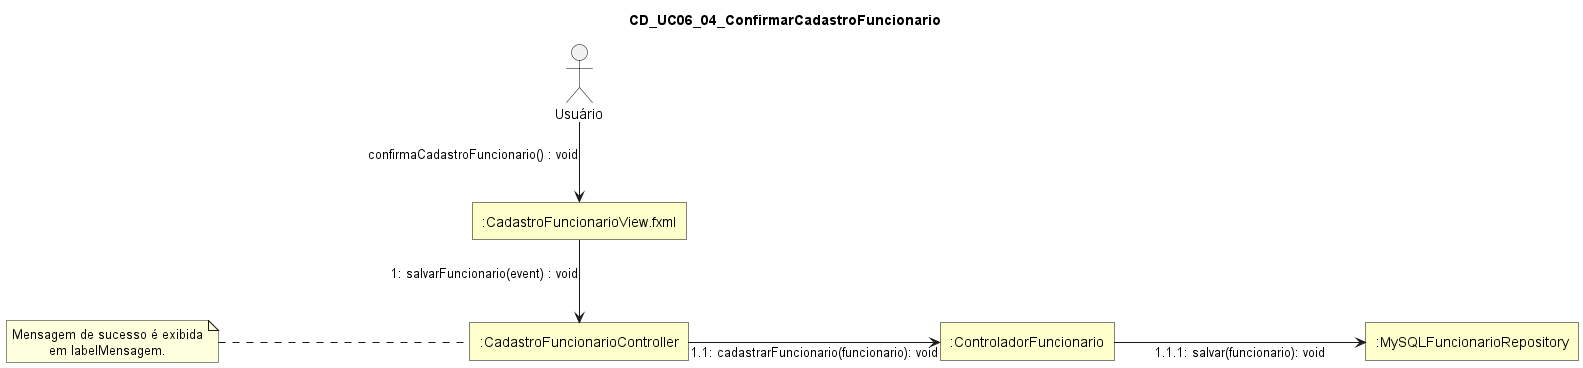

The diagram above was rendered by PlantUML. Its source (embedded in the PNG):
@startuml
skinparam style strictuml
skinparam linetype ortho
skinparam shadowing false
skinparam defaultTextAlignment center

skinparam nodesep 251
skinparam ranksep 80

skinparam rectangle {
  BackgroundColor #FFFFCC
  BorderColor Black
  RoundCorner 0
}

skinparam actor {
  BorderColor Black
  FontColor Black
}

title CD_UC06_04_ConfirmarCadastroFuncionario

actor "Usuário" as Usuario

rectangle ":CadastroFuncionarioView.fxml" as CadastroFuncionarioView
rectangle ":CadastroFuncionarioController" as CadastroFuncionarioController
rectangle ":ControladorFuncionario" as ControladorFuncionario
rectangle ":MySQLFuncionarioRepository" as MySQLFuncionarioRepository

Usuario --> CadastroFuncionarioView : confirmaCadastroFuncionario() : void

CadastroFuncionarioView --> CadastroFuncionarioController : 1: salvarFuncionario(event) : void

CadastroFuncionarioController -right-> ControladorFuncionario : 1.1: cadastrarFuncionario(funcionario): void

ControladorFuncionario -right-> MySQLFuncionarioRepository : 1.1.1: salvar(funcionario): void

note left of CadastroFuncionarioController
Mensagem de sucesso é exibida
em labelMensagem.
end note

@enduml